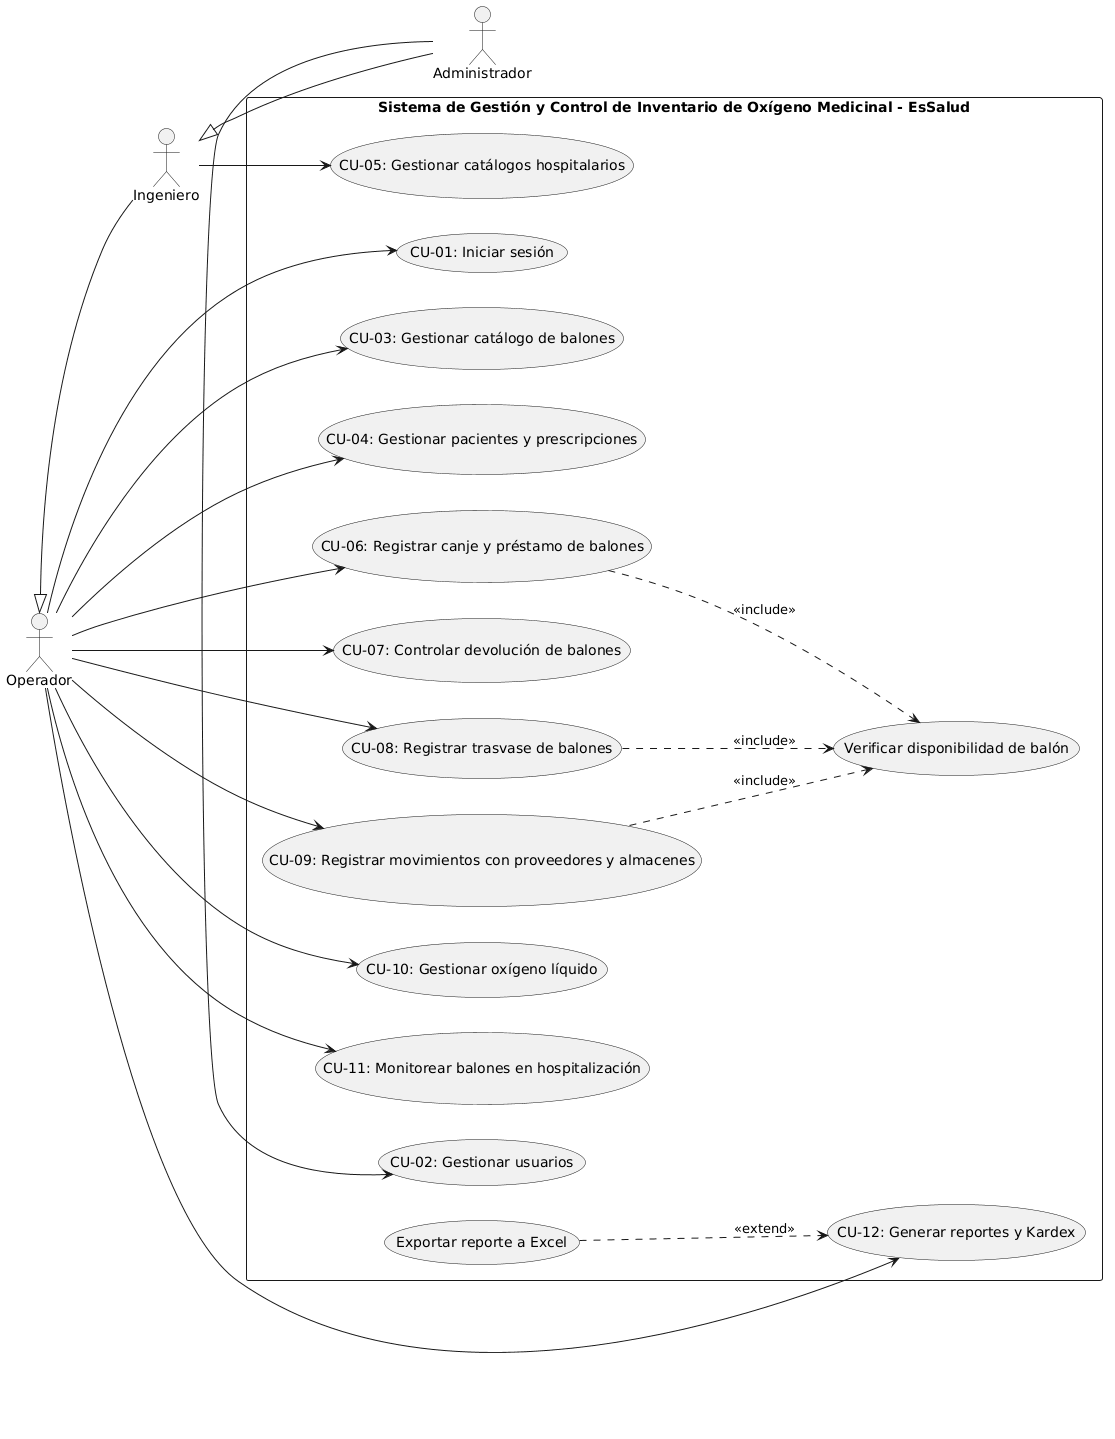

The diagram above was rendered by PlantUML. Its source (embedded in the PNG):
@startuml
left to right direction
skinparam packageStyle rectangle
skinparam defaultFontName Arial
skinparam shadowing false

actor "Operador" as Op
actor "Ingeniero" as Eng
actor "Administrador" as Admin

Op <|-- Eng
Eng <|-- Admin

rectangle "Sistema de Gestión y Control de Inventario de Oxígeno Medicinal - EsSalud" {
    usecase "CU-01: Iniciar sesión" as CU01
    usecase "CU-02: Gestionar usuarios" as CU02
    usecase "CU-03: Gestionar catálogo de balones" as CU03
    usecase "CU-04: Gestionar pacientes y prescripciones" as CU04
    usecase "CU-05: Gestionar catálogos hospitalarios" as CU05
    usecase "CU-06: Registrar canje y préstamo de balones" as CU06
    usecase "CU-07: Controlar devolución de balones" as CU07
    usecase "CU-08: Registrar trasvase de balones" as CU08
    usecase "CU-09: Registrar movimientos con proveedores y almacenes" as CU09
    usecase "CU-10: Gestionar oxígeno líquido" as CU10
    usecase "CU-11: Monitorear balones en hospitalización" as CU11
    usecase "CU-12: Generar reportes y Kardex" as CU12

    usecase "Verificar disponibilidad de balón" as CUVerif
    usecase "Exportar reporte a Excel" as CUExcel

    CU06 ..> CUVerif : <<include>>
    CU08 ..> CUVerif : <<include>>
    CU09 ..> CUVerif : <<include>>
    CUExcel ..> CU12 : <<extend>>
}

Op --> CU01
Op --> CU03
Op --> CU04
Op --> CU06
Op --> CU07
Op --> CU08
Op --> CU09
Op --> CU10
Op --> CU11
Op --> CU12

Eng --> CU05

Admin --> CU02
@enduml